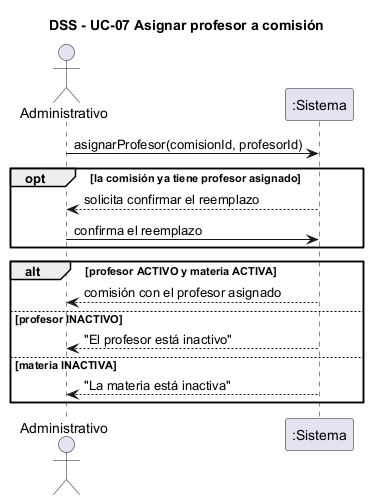

The diagram above was rendered by PlantUML. Its source (embedded in the PNG):
@startuml dss-asignar-profesor
skinparam shadowing false
title DSS - UC-07 Asignar profesor a comisión
actor "Administrativo" as U
participant ":Sistema" as S
U -> S : asignarProfesor(comisionId, profesorId)
opt la comisión ya tiene profesor asignado
  S --> U : solicita confirmar el reemplazo
  U -> S : confirma el reemplazo
end
alt profesor ACTIVO y materia ACTIVA
  S --> U : comisión con el profesor asignado
else profesor INACTIVO
  S --> U : "El profesor está inactivo"
else materia INACTIVA
  S --> U : "La materia está inactiva"
end
@enduml